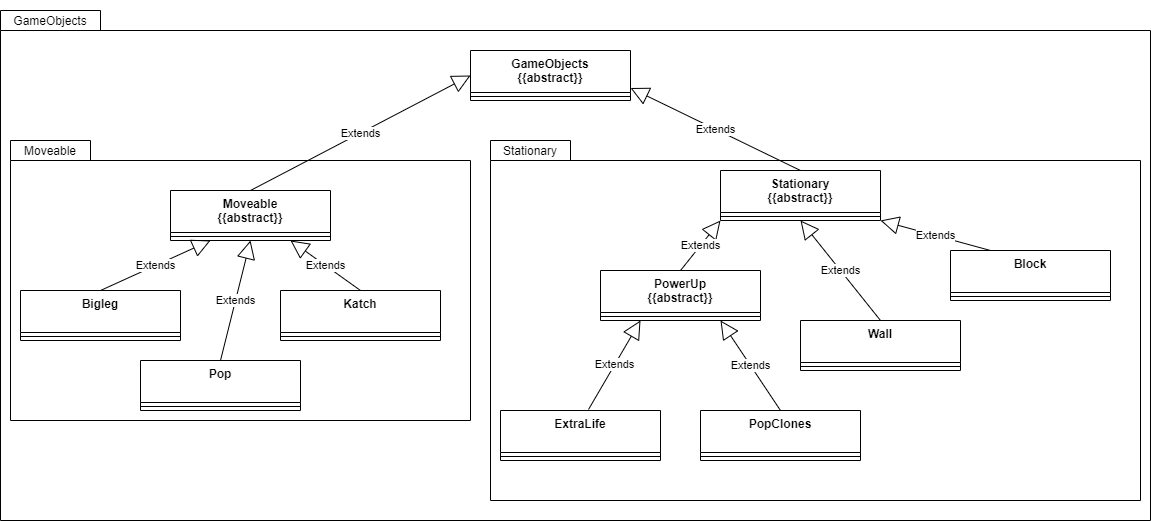

The diagram above was exported from draw.io. Its source (the exported page's mxGraphModel, read from the mxfile embedded in the PNG):
<mxGraphModel dx="1550" dy="835" grid="1" gridSize="10" guides="1" tooltips="1" connect="1" arrows="1" fold="1" page="1" pageScale="1" pageWidth="1169" pageHeight="826" math="0" shadow="0">
  <root>
    <mxCell id="0" />
    <mxCell id="1" parent="0" />
    <mxCell id="g5z8_eeaWqmI7RCORXG6-46" value="" style="shape=folder;fontStyle=1;spacingTop=10;tabWidth=100;tabHeight=20;tabPosition=left;html=1;" parent="1" vertex="1">
      <mxGeometry x="10" y="70" width="1150" height="510" as="geometry" />
    </mxCell>
    <mxCell id="g5z8_eeaWqmI7RCORXG6-41" value="" style="shape=folder;fontStyle=1;spacingTop=10;tabWidth=80;tabHeight=20;tabPosition=left;html=1;" parent="1" vertex="1">
      <mxGeometry x="500" y="200" width="650" height="360" as="geometry" />
    </mxCell>
    <mxCell id="g5z8_eeaWqmI7RCORXG6-30" value="" style="shape=folder;fontStyle=1;spacingTop=10;tabWidth=80;tabHeight=20;tabPosition=left;html=1;" parent="1" vertex="1">
      <mxGeometry x="20" y="200" width="460" height="280" as="geometry" />
    </mxCell>
    <mxCell id="g5z8_eeaWqmI7RCORXG6-1" value="GameObjects&#10;{{abstract}}" style="swimlane;fontStyle=1;align=center;verticalAlign=top;childLayout=stackLayout;horizontal=1;startSize=42;horizontalStack=0;resizeParent=1;resizeParentMax=0;resizeLast=0;collapsible=1;marginBottom=0;" parent="1" vertex="1">
      <mxGeometry x="480" y="110" width="160" height="50" as="geometry" />
    </mxCell>
    <mxCell id="g5z8_eeaWqmI7RCORXG6-3" value="" style="line;strokeWidth=1;fillColor=none;align=left;verticalAlign=middle;spacingTop=-1;spacingLeft=3;spacingRight=3;rotatable=0;labelPosition=right;points=[];portConstraint=eastwest;" parent="g5z8_eeaWqmI7RCORXG6-1" vertex="1">
      <mxGeometry y="42" width="160" height="8" as="geometry" />
    </mxCell>
    <mxCell id="g5z8_eeaWqmI7RCORXG6-5" value="Extends" style="endArrow=block;endSize=16;endFill=0;html=1;rounded=0;entryX=0;entryY=0.5;entryDx=0;entryDy=0;exitX=0.5;exitY=0;exitDx=0;exitDy=0;" parent="1" source="g5z8_eeaWqmI7RCORXG6-8" target="g5z8_eeaWqmI7RCORXG6-1" edge="1">
      <mxGeometry width="160" relative="1" as="geometry">
        <mxPoint x="380" y="270" as="sourcePoint" />
        <mxPoint x="330" y="220" as="targetPoint" />
      </mxGeometry>
    </mxCell>
    <mxCell id="g5z8_eeaWqmI7RCORXG6-6" value="Stationary&#10;{{abstract}}" style="swimlane;fontStyle=1;align=center;verticalAlign=top;childLayout=stackLayout;horizontal=1;startSize=42;horizontalStack=0;resizeParent=1;resizeParentMax=0;resizeLast=0;collapsible=1;marginBottom=0;" parent="1" vertex="1">
      <mxGeometry x="730" y="230" width="160" height="50" as="geometry" />
    </mxCell>
    <mxCell id="g5z8_eeaWqmI7RCORXG6-7" value="" style="line;strokeWidth=1;fillColor=none;align=left;verticalAlign=middle;spacingTop=-1;spacingLeft=3;spacingRight=3;rotatable=0;labelPosition=right;points=[];portConstraint=eastwest;" parent="g5z8_eeaWqmI7RCORXG6-6" vertex="1">
      <mxGeometry y="42" width="160" height="8" as="geometry" />
    </mxCell>
    <mxCell id="g5z8_eeaWqmI7RCORXG6-8" value="Moveable&#10;{{abstract}}" style="swimlane;fontStyle=1;align=center;verticalAlign=top;childLayout=stackLayout;horizontal=1;startSize=42;horizontalStack=0;resizeParent=1;resizeParentMax=0;resizeLast=0;collapsible=1;marginBottom=0;" parent="1" vertex="1">
      <mxGeometry x="180" y="250" width="160" height="50" as="geometry" />
    </mxCell>
    <mxCell id="g5z8_eeaWqmI7RCORXG6-9" value="" style="line;strokeWidth=1;fillColor=none;align=left;verticalAlign=middle;spacingTop=-1;spacingLeft=3;spacingRight=3;rotatable=0;labelPosition=right;points=[];portConstraint=eastwest;" parent="g5z8_eeaWqmI7RCORXG6-8" vertex="1">
      <mxGeometry y="42" width="160" height="8" as="geometry" />
    </mxCell>
    <mxCell id="g5z8_eeaWqmI7RCORXG6-14" value="Katch" style="swimlane;fontStyle=1;align=center;verticalAlign=top;childLayout=stackLayout;horizontal=1;startSize=42;horizontalStack=0;resizeParent=1;resizeParentMax=0;resizeLast=0;collapsible=1;marginBottom=0;" parent="1" vertex="1">
      <mxGeometry x="290" y="350" width="160" height="50" as="geometry" />
    </mxCell>
    <mxCell id="g5z8_eeaWqmI7RCORXG6-15" value="" style="line;strokeWidth=1;fillColor=none;align=left;verticalAlign=middle;spacingTop=-1;spacingLeft=3;spacingRight=3;rotatable=0;labelPosition=right;points=[];portConstraint=eastwest;" parent="g5z8_eeaWqmI7RCORXG6-14" vertex="1">
      <mxGeometry y="42" width="160" height="8" as="geometry" />
    </mxCell>
    <mxCell id="g5z8_eeaWqmI7RCORXG6-16" value="Bigleg" style="swimlane;fontStyle=1;align=center;verticalAlign=top;childLayout=stackLayout;horizontal=1;startSize=42;horizontalStack=0;resizeParent=1;resizeParentMax=0;resizeLast=0;collapsible=1;marginBottom=0;" parent="1" vertex="1">
      <mxGeometry x="30" y="350" width="160" height="50" as="geometry" />
    </mxCell>
    <mxCell id="g5z8_eeaWqmI7RCORXG6-17" value="" style="line;strokeWidth=1;fillColor=none;align=left;verticalAlign=middle;spacingTop=-1;spacingLeft=3;spacingRight=3;rotatable=0;labelPosition=right;points=[];portConstraint=eastwest;" parent="g5z8_eeaWqmI7RCORXG6-16" vertex="1">
      <mxGeometry y="42" width="160" height="8" as="geometry" />
    </mxCell>
    <mxCell id="g5z8_eeaWqmI7RCORXG6-18" value="Wall" style="swimlane;fontStyle=1;align=center;verticalAlign=top;childLayout=stackLayout;horizontal=1;startSize=42;horizontalStack=0;resizeParent=1;resizeParentMax=0;resizeLast=0;collapsible=1;marginBottom=0;" parent="1" vertex="1">
      <mxGeometry x="810" y="380" width="160" height="50" as="geometry" />
    </mxCell>
    <mxCell id="g5z8_eeaWqmI7RCORXG6-19" value="" style="line;strokeWidth=1;fillColor=none;align=left;verticalAlign=middle;spacingTop=-1;spacingLeft=3;spacingRight=3;rotatable=0;labelPosition=right;points=[];portConstraint=eastwest;" parent="g5z8_eeaWqmI7RCORXG6-18" vertex="1">
      <mxGeometry y="42" width="160" height="8" as="geometry" />
    </mxCell>
    <mxCell id="g5z8_eeaWqmI7RCORXG6-20" value="Block" style="swimlane;fontStyle=1;align=center;verticalAlign=top;childLayout=stackLayout;horizontal=1;startSize=42;horizontalStack=0;resizeParent=1;resizeParentMax=0;resizeLast=0;collapsible=1;marginBottom=0;" parent="1" vertex="1">
      <mxGeometry x="960" y="310" width="160" height="50" as="geometry" />
    </mxCell>
    <mxCell id="g5z8_eeaWqmI7RCORXG6-21" value="" style="line;strokeWidth=1;fillColor=none;align=left;verticalAlign=middle;spacingTop=-1;spacingLeft=3;spacingRight=3;rotatable=0;labelPosition=right;points=[];portConstraint=eastwest;" parent="g5z8_eeaWqmI7RCORXG6-20" vertex="1">
      <mxGeometry y="42" width="160" height="8" as="geometry" />
    </mxCell>
    <mxCell id="g5z8_eeaWqmI7RCORXG6-22" value="Pop" style="swimlane;fontStyle=1;align=center;verticalAlign=top;childLayout=stackLayout;horizontal=1;startSize=42;horizontalStack=0;resizeParent=1;resizeParentMax=0;resizeLast=0;collapsible=1;marginBottom=0;" parent="1" vertex="1">
      <mxGeometry x="150" y="420" width="160" height="50" as="geometry" />
    </mxCell>
    <mxCell id="g5z8_eeaWqmI7RCORXG6-23" value="" style="line;strokeWidth=1;fillColor=none;align=left;verticalAlign=middle;spacingTop=-1;spacingLeft=3;spacingRight=3;rotatable=0;labelPosition=right;points=[];portConstraint=eastwest;" parent="g5z8_eeaWqmI7RCORXG6-22" vertex="1">
      <mxGeometry y="42" width="160" height="8" as="geometry" />
    </mxCell>
    <mxCell id="g5z8_eeaWqmI7RCORXG6-24" value="Extends" style="endArrow=block;endSize=16;endFill=0;html=1;rounded=0;entryX=1;entryY=0.75;entryDx=0;entryDy=0;exitX=0.5;exitY=0;exitDx=0;exitDy=0;" parent="1" source="g5z8_eeaWqmI7RCORXG6-6" target="g5z8_eeaWqmI7RCORXG6-1" edge="1">
      <mxGeometry width="160" relative="1" as="geometry">
        <mxPoint x="735" y="255" as="sourcePoint" />
        <mxPoint x="845" y="180" as="targetPoint" />
      </mxGeometry>
    </mxCell>
    <mxCell id="g5z8_eeaWqmI7RCORXG6-26" value="Extends" style="endArrow=block;endSize=16;endFill=0;html=1;rounded=0;entryX=0.75;entryY=1;entryDx=0;entryDy=0;exitX=0.5;exitY=0;exitDx=0;exitDy=0;" parent="1" source="g5z8_eeaWqmI7RCORXG6-14" target="g5z8_eeaWqmI7RCORXG6-8" edge="1">
      <mxGeometry width="160" relative="1" as="geometry">
        <mxPoint x="520" y="390" as="sourcePoint" />
        <mxPoint x="370" y="327.5" as="targetPoint" />
      </mxGeometry>
    </mxCell>
    <mxCell id="g5z8_eeaWqmI7RCORXG6-25" value="Extends" style="endArrow=block;endSize=16;endFill=0;html=1;rounded=0;exitX=0.5;exitY=0;exitDx=0;exitDy=0;entryX=0.25;entryY=1;entryDx=0;entryDy=0;" parent="1" source="g5z8_eeaWqmI7RCORXG6-16" target="g5z8_eeaWqmI7RCORXG6-8" edge="1">
      <mxGeometry width="160" relative="1" as="geometry">
        <mxPoint x="100" y="382" as="sourcePoint" />
        <mxPoint x="230" y="322" as="targetPoint" />
      </mxGeometry>
    </mxCell>
    <mxCell id="g5z8_eeaWqmI7RCORXG6-27" value="Extends" style="endArrow=block;endSize=16;endFill=0;html=1;rounded=0;exitX=0.5;exitY=0;exitDx=0;exitDy=0;entryX=0.5;entryY=1;entryDx=0;entryDy=0;" parent="1" source="g5z8_eeaWqmI7RCORXG6-18" target="g5z8_eeaWqmI7RCORXG6-6" edge="1">
      <mxGeometry width="160" relative="1" as="geometry">
        <mxPoint x="585" y="380" as="sourcePoint" />
        <mxPoint x="685" y="320" as="targetPoint" />
      </mxGeometry>
    </mxCell>
    <mxCell id="g5z8_eeaWqmI7RCORXG6-28" value="Extends" style="endArrow=block;endSize=16;endFill=0;html=1;rounded=0;exitX=0.25;exitY=0;exitDx=0;exitDy=0;" parent="1" source="g5z8_eeaWqmI7RCORXG6-20" edge="1">
      <mxGeometry width="160" relative="1" as="geometry">
        <mxPoint x="950" y="370" as="sourcePoint" />
        <mxPoint x="890" y="280" as="targetPoint" />
      </mxGeometry>
    </mxCell>
    <mxCell id="g5z8_eeaWqmI7RCORXG6-29" value="Extends" style="endArrow=block;endSize=16;endFill=0;html=1;rounded=0;exitX=0.5;exitY=0;exitDx=0;exitDy=0;" parent="1" source="g5z8_eeaWqmI7RCORXG6-22" edge="1">
      <mxGeometry width="160" relative="1" as="geometry">
        <mxPoint x="890" y="492.5" as="sourcePoint" />
        <mxPoint x="260" y="300" as="targetPoint" />
      </mxGeometry>
    </mxCell>
    <mxCell id="g5z8_eeaWqmI7RCORXG6-31" value="ExtraLife" style="swimlane;fontStyle=1;align=center;verticalAlign=top;childLayout=stackLayout;horizontal=1;startSize=42;horizontalStack=0;resizeParent=1;resizeParentMax=0;resizeLast=0;collapsible=1;marginBottom=0;" parent="1" vertex="1">
      <mxGeometry x="510" y="470" width="160" height="50" as="geometry" />
    </mxCell>
    <mxCell id="g5z8_eeaWqmI7RCORXG6-32" value="" style="line;strokeWidth=1;fillColor=none;align=left;verticalAlign=middle;spacingTop=-1;spacingLeft=3;spacingRight=3;rotatable=0;labelPosition=right;points=[];portConstraint=eastwest;" parent="g5z8_eeaWqmI7RCORXG6-31" vertex="1">
      <mxGeometry y="42" width="160" height="8" as="geometry" />
    </mxCell>
    <mxCell id="g5z8_eeaWqmI7RCORXG6-33" value="PopClones" style="swimlane;fontStyle=1;align=center;verticalAlign=top;childLayout=stackLayout;horizontal=1;startSize=42;horizontalStack=0;resizeParent=1;resizeParentMax=0;resizeLast=0;collapsible=1;marginBottom=0;" parent="1" vertex="1">
      <mxGeometry x="710" y="470" width="160" height="50" as="geometry" />
    </mxCell>
    <mxCell id="g5z8_eeaWqmI7RCORXG6-34" value="" style="line;strokeWidth=1;fillColor=none;align=left;verticalAlign=middle;spacingTop=-1;spacingLeft=3;spacingRight=3;rotatable=0;labelPosition=right;points=[];portConstraint=eastwest;" parent="g5z8_eeaWqmI7RCORXG6-33" vertex="1">
      <mxGeometry y="42" width="160" height="8" as="geometry" />
    </mxCell>
    <mxCell id="g5z8_eeaWqmI7RCORXG6-35" value="PowerUp&#10;{{abstract}}" style="swimlane;fontStyle=1;align=center;verticalAlign=top;childLayout=stackLayout;horizontal=1;startSize=42;horizontalStack=0;resizeParent=1;resizeParentMax=0;resizeLast=0;collapsible=1;marginBottom=0;" parent="1" vertex="1">
      <mxGeometry x="610" y="330" width="160" height="50" as="geometry" />
    </mxCell>
    <mxCell id="g5z8_eeaWqmI7RCORXG6-36" value="" style="line;strokeWidth=1;fillColor=none;align=left;verticalAlign=middle;spacingTop=-1;spacingLeft=3;spacingRight=3;rotatable=0;labelPosition=right;points=[];portConstraint=eastwest;" parent="g5z8_eeaWqmI7RCORXG6-35" vertex="1">
      <mxGeometry y="42" width="160" height="8" as="geometry" />
    </mxCell>
    <mxCell id="g5z8_eeaWqmI7RCORXG6-37" value="Extends" style="endArrow=block;endSize=16;endFill=0;html=1;rounded=0;entryX=0;entryY=1;entryDx=0;entryDy=0;exitX=0.5;exitY=0;exitDx=0;exitDy=0;" parent="1" source="g5z8_eeaWqmI7RCORXG6-35" target="g5z8_eeaWqmI7RCORXG6-6" edge="1">
      <mxGeometry width="160" relative="1" as="geometry">
        <mxPoint x="750" y="560" as="sourcePoint" />
        <mxPoint x="620" y="450" as="targetPoint" />
      </mxGeometry>
    </mxCell>
    <mxCell id="g5z8_eeaWqmI7RCORXG6-38" value="Extends" style="endArrow=block;endSize=16;endFill=0;html=1;rounded=0;entryX=0.25;entryY=1;entryDx=0;entryDy=0;exitX=0.55;exitY=-0.02;exitDx=0;exitDy=0;exitPerimeter=0;" parent="1" source="g5z8_eeaWqmI7RCORXG6-31" target="g5z8_eeaWqmI7RCORXG6-35" edge="1">
      <mxGeometry width="160" relative="1" as="geometry">
        <mxPoint x="590" y="500" as="sourcePoint" />
        <mxPoint x="680" y="440" as="targetPoint" />
      </mxGeometry>
    </mxCell>
    <mxCell id="g5z8_eeaWqmI7RCORXG6-39" value="Extends" style="endArrow=block;endSize=16;endFill=0;html=1;rounded=0;entryX=0.75;entryY=1;entryDx=0;entryDy=0;exitX=0.5;exitY=0;exitDx=0;exitDy=0;" parent="1" source="g5z8_eeaWqmI7RCORXG6-33" target="g5z8_eeaWqmI7RCORXG6-35" edge="1">
      <mxGeometry width="160" relative="1" as="geometry">
        <mxPoint x="780" y="630" as="sourcePoint" />
        <mxPoint x="670" y="540" as="targetPoint" />
      </mxGeometry>
    </mxCell>
    <mxCell id="g5z8_eeaWqmI7RCORXG6-40" value="Moveable" style="text;html=1;strokeColor=none;fillColor=none;align=center;verticalAlign=middle;whiteSpace=wrap;rounded=0;" parent="1" vertex="1">
      <mxGeometry x="30" y="190" width="60" height="40" as="geometry" />
    </mxCell>
    <mxCell id="g5z8_eeaWqmI7RCORXG6-43" value="Stationary" style="text;html=1;strokeColor=none;fillColor=none;align=center;verticalAlign=middle;whiteSpace=wrap;rounded=0;" parent="1" vertex="1">
      <mxGeometry x="510" y="195" width="60" height="30" as="geometry" />
    </mxCell>
    <mxCell id="g5z8_eeaWqmI7RCORXG6-47" value="GameObjects" style="text;html=1;strokeColor=none;fillColor=none;align=center;verticalAlign=middle;whiteSpace=wrap;rounded=0;" parent="1" vertex="1">
      <mxGeometry x="30" y="60" width="60" height="40" as="geometry" />
    </mxCell>
  </root>
</mxGraphModel>